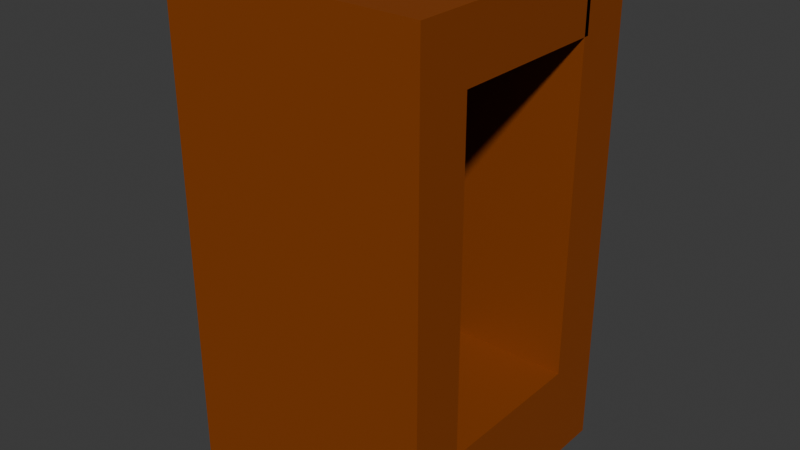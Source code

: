 # Source: cave_entrance.blend  (saved by Blender 5.0.119; exported with 4.5.12 LTS)
import bpy
from mathutils import Matrix  # noqa: F401  (used for matrix-valued properties, if any)

bpy.ops.wm.read_factory_settings(use_empty=True)
scene = bpy.context.scene
scene.name = 'Scene'

# ---- collections
col_collection = bpy.data.collections.new('Collection'); scene.collection.children.link(col_collection)

# ---- materials (node trees are filled in below, after node groups)
mat_material = bpy.data.materials.new('Material')
mat_material.alpha_threshold = 0.0
mat_material.use_backface_culling_lightprobe_volume = False
mat_material.roughness = 0.5
mat_material.line_color = (0.0, 0.0, 0.0, 1.0)

# ---- material node trees
mat_material.use_nodes = True; mat_material.node_tree.nodes.clear()
_N = mat_material.node_tree.nodes; _L = mat_material.node_tree.links
n0 = _N.new('ShaderNodeOutputMaterial'); n0.name = 'Material Output'; n0.location = (200, 100)
n1 = _N.new('ShaderNodeBsdfPrincipled'); n1.name = 'Principled BSDF'; n1.location = (-200, 100)
n1.inputs[0].default_value = (0.2574, 0.05292, 0.0, 1.0)
_L.new(n1.outputs[0], n0.inputs[0])
n0.is_active_output = True

# ---- world
world_world = bpy.data.worlds.new('World'); scene.world = world_world
world_world.use_nodes = True; world_world.node_tree.nodes.clear()
_N = world_world.node_tree.nodes; _L = world_world.node_tree.links
n0 = _N.new('ShaderNodeOutputWorld'); n0.name = 'World Output'; n0.location = (200, 100)
n1 = _N.new('ShaderNodeBackground'); n1.name = 'Background'; n1.location = (-200, 100)
n1.inputs[0].default_value = (0.05088, 0.05088, 0.05088, 1.0)
_L.new(n1.outputs[0], n0.inputs[0])
n0.is_active_output = True
world_world.color = (0.05088, 0.05088, 0.05088)
world_world.sun_shadow_jitter_overblur = 0.0

# ---- meshes
me_cube = bpy.data.meshes.new('Cube')
me_cube.from_pydata([(1.0, 1.0, 1.0), (1.0, 1.0, -1.0), (1.0, -1.0, 1.0), (1.0, -1.0, -1.0), (-1.0, 1.0, 1.0), (-1.0, 1.0, -1.0), (-1.0, -1.0, 1.0), (-1.0, -1.0, -1.0), (-1.0, 0.5736, -1.0), (1.0, 0.5736, 1.0), (-1.0, 0.5736, 1.0), (1.0, 0.5736, -1.0), (-1.0, -0.6018, -1.0), (1.0, -0.6018, 1.0), (-1.0, -0.6018, 1.0), (1.0, -0.6018, -1.0), (-0.6816, 1.0, -1.0), (-0.6816, -1.0, 1.0), (-0.6816, -1.0, -1.0), (-0.6816, 1.0, 1.0), (-0.6816, 0.5736, -1.0), (-0.6816, 0.5736, 1.0), (-0.6816, -0.6018, -1.0), (-0.6816, -0.6018, 1.0), (-0.6816, -1.0, 8.822), (-1.0, -1.0, 8.822), (1.0, -0.6018, 8.822), (1.0, -1.0, 8.822), (-1.0, 0.5736, 8.822), (-1.0, 1.0, 8.822), (-0.6816, 1.0, 8.822), (1.0, 1.0, 8.822), (1.0, 0.5736, 8.822), (-1.0, -0.6018, 8.822), (-0.6816, 0.5736, 8.822), (-0.6816, -0.6018, 8.822), (-0.6816, -1.0, 7.567), (1.0, -1.0, 7.567), (-1.0, -0.6018, 7.567), (-1.0, -1.0, 7.567), (-0.6816, 0.5736, 7.567), (-0.6816, -0.6018, 7.567), (1.0, 0.5736, 7.567), (-1.0, 0.5736, 7.567), (-1.0, 1.0, 7.567), (1.0, 1.0, 7.567), (-0.6816, 1.0, 7.567), (1.0, -0.6018, 7.567), (-0.6816, 0.6092, 8.822), (1.0, 0.6092, 8.822), (-0.6816, 0.6092, 7.567), (1.0, 0.6092, 7.567)], [], [(44, 43, 28, 29), (18, 17, 6, 7), (8, 10, 4, 5), (22, 15, 3, 18), (15, 13, 2, 3), (16, 19, 0, 1), (1, 0, 9, 11), (16, 1, 11, 20), (12, 14, 10, 8), (40, 42, 32, 34), (7, 6, 14, 12), (11, 9, 13, 15), (20, 11, 15, 22), (41, 40, 34, 35), (9, 21, 23, 13), (8, 20, 22, 12), (36, 37, 27, 24), (5, 16, 20, 8), (5, 4, 19, 16), (12, 22, 18, 7), (3, 2, 17, 18), (38, 39, 25, 33), (35, 33, 25, 24), (30, 29, 28, 34), (34, 28, 33, 35), (31, 30, 34, 32), (26, 35, 24, 27), (39, 36, 24, 25), (42, 45, 31, 32), (45, 46, 30, 31), (41, 35, 48, 50), (37, 47, 26, 27), (46, 44, 29, 30), (43, 38, 33, 28), (10, 14, 38, 43), (19, 4, 44, 46), (2, 13, 47, 37), (13, 23, 41, 47), (0, 19, 46, 45), (9, 0, 45, 42), (6, 17, 36, 39), (14, 6, 39, 38), (17, 2, 37, 36), (23, 21, 40, 41), (21, 9, 42, 40), (4, 10, 43, 44), (51, 50, 48, 49), (35, 26, 49, 48), (47, 41, 50, 51), (26, 47, 51, 49)])
_uv = me_cube.uv_layers.new(name='UVMap')
_uv.uv.foreach_set('vector', [0.625, 0.25, 0.625, 0.1967, 0.625, 0.1967, 0.625, 0.25, 0.375, 0.9602, 0.625, 0.9602, 0.625, 1.0, 0.375, 1.0, 0.375, 0.1967, 0.625, 0.1967, 0.625, 0.25, 0.375, 0.25, 0.1648, 0.7002, 0.375, 0.7002, 0.375, 0.75, 0.1648, 0.75, 0.375, 0.7002, 0.625, 0.7002, 0.625, 0.75, 0.375, 0.75, 0.375, 0.2898, 0.625, 0.2898, 0.625, 0.5, 0.375, 0.5, 0.375, 0.5, 0.625, 0.5, 0.625, 0.5533, 0.375, 0.5533, 0.1648, 0.5, 0.375, 0.5, 0.375, 0.5533, 0.1648, 0.5533, 0.375, 0.04978, 0.625, 0.04978, 0.625, 0.1967, 0.375, 0.1967, 0.8352, 0.5533, 0.625, 0.5533, 0.625, 0.5533, 0.8352, 0.5533, 0.375, 0.0, 0.625, 0.0, 0.625, 0.04978, 0.375, 0.04978, 0.375, 0.5533, 0.625, 0.5533, 0.625, 0.7002, 0.375, 0.7002, 0.1648, 0.5533, 0.375, 0.5533, 0.375, 0.7002, 0.1648, 0.7002, 0.8352, 0.7002, 0.8352, 0.5533, 0.8352, 0.5533, 0.8352, 0.7002, 0.625, 0.5533, 0.8352, 0.5533, 0.8352, 0.7002, 0.625, 0.7002, 0.125, 0.5533, 0.1648, 0.5533, 0.1648, 0.7002, 0.125, 0.7002, 0.625, 0.9602, 0.625, 0.75, 0.625, 0.75, 0.625, 0.9602, 0.125, 0.5, 0.1648, 0.5, 0.1648, 0.5533, 0.125, 0.5533, 0.375, 0.25, 0.625, 0.25, 0.625, 0.2898, 0.375, 0.2898, 0.125, 0.7002, 0.1648, 0.7002, 0.1648, 0.75, 0.125, 0.75, 0.375, 0.75, 0.625, 0.75, 0.625, 0.9602, 0.375, 0.9602, 0.625, 0.04978, 0.625, 0.0, 0.625, 0.0, 0.625, 0.04978, 0.8352, 0.7002, 0.875, 0.7002, 0.875, 0.75, 0.8352, 0.75, 0.8352, 0.5, 0.875, 0.5, 0.875, 0.5533, 0.8352, 0.5533, 0.8352, 0.5533, 0.875, 0.5533, 0.875, 0.7002, 0.8352, 0.7002, 0.625, 0.5, 0.8352, 0.5, 0.8352, 0.5533, 0.625, 0.5533, 0.625, 0.7002, 0.8352, 0.7002, 0.8352, 0.75, 0.625, 0.75, 0.625, 1.0, 0.625, 0.9602, 0.625, 0.9602, 0.625, 1.0, 0.625, 0.5533, 0.625, 0.5, 0.625, 0.5, 0.625, 0.5533, 0.625, 0.5, 0.625, 0.2898, 0.625, 0.2898, 0.625, 0.5, 0.8352, 0.7002, 0.8352, 0.7002, 0.8352, 0.7002, 0.8352, 0.7002, 0.625, 0.75, 0.625, 0.7002, 0.625, 0.7002, 0.625, 0.75, 0.625, 0.2898, 0.625, 0.25, 0.625, 0.25, 0.625, 0.2898, 0.625, 0.1967, 0.625, 0.04978, 0.625, 0.04978, 0.625, 0.1967, 0.625, 0.1967, 0.625, 0.04978, 0.625, 0.04978, 0.625, 0.1967, 0.625, 0.2898, 0.625, 0.25, 0.625, 0.25, 0.625, 0.2898, 0.625, 0.75, 0.625, 0.7002, 0.625, 0.7002, 0.625, 0.75, 0.625, 0.7002, 0.8352, 0.7002, 0.8352, 0.7002, 0.625, 0.7002, 0.625, 0.5, 0.625, 0.2898, 0.625, 0.2898, 0.625, 0.5, 0.625, 0.5533, 0.625, 0.5, 0.625, 0.5, 0.625, 0.5533, 0.625, 1.0, 0.625, 0.9602, 0.625, 0.9602, 0.625, 1.0, 0.625, 0.04978, 0.625, 0.0, 0.625, 0.0, 0.625, 0.04978, 0.625, 0.9602, 0.625, 0.75, 0.625, 0.75, 0.625, 0.9602, 0.8352, 0.7002, 0.8352, 0.5533, 0.8352, 0.5533, 0.8352, 0.7002, 0.8352, 0.5533, 0.625, 0.5533, 0.625, 0.5533, 0.8352, 0.5533, 0.625, 0.25, 0.625, 0.1967, 0.625, 0.1967, 0.625, 0.25, 0.625, 0.7002, 0.8352, 0.7002, 0.8352, 0.7002, 0.625, 0.7002, 0.8352, 0.7002, 0.625, 0.7002, 0.625, 0.7002, 0.8352, 0.7002, 0.625, 0.7002, 0.8352, 0.7002, 0.8352, 0.7002, 0.625, 0.7002, 0.625, 0.7002, 0.625, 0.7002, 0.625, 0.7002, 0.625, 0.7002])
me_cube.materials.append(mat_material)
me_cube.use_mirror_vertex_groups = False
me_cube.update()

# ---- objects
ob_cube = bpy.data.objects.new('Cube', me_cube)

# ---- transforms, parenting, visibility, modifiers, constraints
ob_cube.location = (0.0, 0.0, 0.0)
ob_cube.scale = (2.6, 2.7, 1.0)
ob_cube.lock_rotations_4d = False
ob_cube.empty_display_type = 'ARROWS'
ob_cube.lineart.crease_threshold = 0.0

# ---- collection membership
col_collection.objects.link(ob_cube)

# ---- scene / render settings (as saved in the file)
scene.frame_start = 1; scene.frame_end = 250; scene.frame_set(1)
scene.render.engine = 'BLENDER_EEVEE_NEXT'
scene.render.bake_bias = 0.0
scene.render.bake_samples = 0
scene.cycles.sampling_pattern = 'TABULATED_SOBOL'
scene.eevee.use_volume_custom_range = False
bpy.context.view_layer.update()

# ---- added for rendering (the .blend has no active camera and no usable light): camera, sun
cam_auto = bpy.data.cameras.new('AutoCamera')
cam_auto.lens = 50.0
cam_auto.sensor_width = 36.0
cam_auto.clip_end = 1000.0
ob_auto_camera = bpy.data.objects.new('AutoCamera', cam_auto)
scene.collection.objects.link(ob_auto_camera)
ob_auto_camera.location = (11.4323, -13.7188, 13.057)
ob_auto_camera.rotation_euler = (1.09748, -7.21219e-08, 0.694738)
scene.camera = ob_auto_camera
light_auto_sun = bpy.data.lights.new('AutoSun', 'SUN')
light_auto_sun.energy = 3.0
light_auto_sun.angle = 0.0523599
ob_auto_sun = bpy.data.objects.new('AutoSun', light_auto_sun)
scene.collection.objects.link(ob_auto_sun)
ob_auto_sun.rotation_euler = (0.872665, 0.174533, 0.523599)
bpy.context.view_layer.update()
